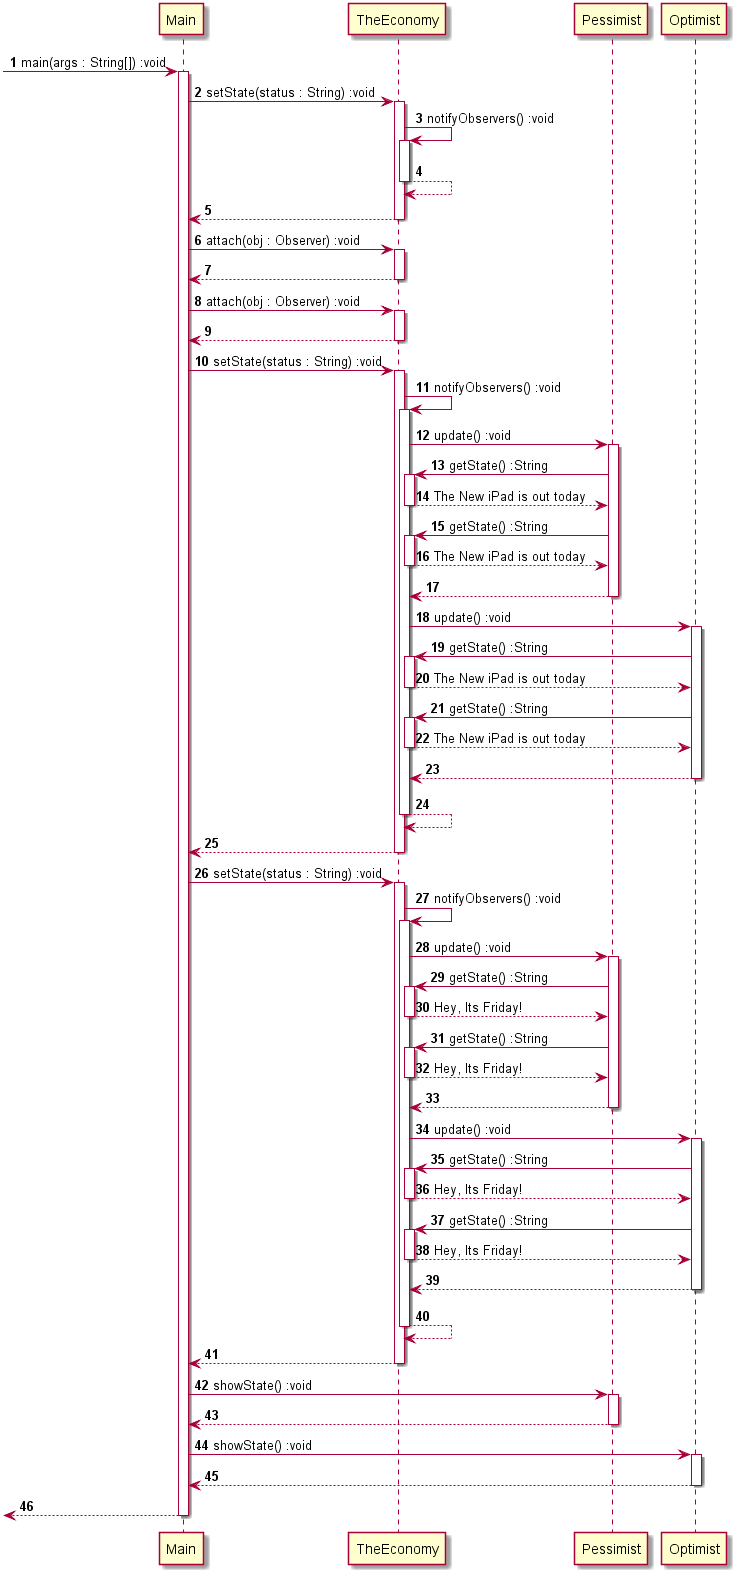

The diagram above was rendered by PlantUML. Its source (embedded in the PNG):
@startuml
autonumber
[-> Main: main(args : String[]) :void
activate Main
Main -> TheEconomy: setState(status : String) :void
activate TheEconomy
TheEconomy -> TheEconomy: notifyObservers() :void
activate TheEconomy
TheEconomy <-- TheEconomy
deactivate TheEconomy
Main <-- TheEconomy
deactivate TheEconomy
Main -> TheEconomy: attach(obj : Observer) :void
activate TheEconomy
Main <-- TheEconomy
deactivate TheEconomy
Main -> TheEconomy: attach(obj : Observer) :void
activate TheEconomy
Main <-- TheEconomy
deactivate TheEconomy
Main -> TheEconomy: setState(status : String) :void
activate TheEconomy
TheEconomy -> TheEconomy: notifyObservers() :void
activate TheEconomy
TheEconomy -> Pessimist: update() :void
activate Pessimist
Pessimist -> TheEconomy: getState() :String
activate TheEconomy
Pessimist <-- TheEconomy:The New iPad is out today
deactivate TheEconomy
Pessimist -> TheEconomy: getState() :String
activate TheEconomy
Pessimist <-- TheEconomy:The New iPad is out today
deactivate TheEconomy
TheEconomy <-- Pessimist
deactivate Pessimist
TheEconomy -> Optimist: update() :void
activate Optimist
Optimist -> TheEconomy: getState() :String
activate TheEconomy
Optimist <-- TheEconomy:The New iPad is out today
deactivate TheEconomy
Optimist -> TheEconomy: getState() :String
activate TheEconomy
Optimist <-- TheEconomy:The New iPad is out today
deactivate TheEconomy
TheEconomy <-- Optimist
deactivate Optimist
TheEconomy <-- TheEconomy
deactivate TheEconomy
Main <-- TheEconomy
deactivate TheEconomy
Main -> TheEconomy: setState(status : String) :void
activate TheEconomy
TheEconomy -> TheEconomy: notifyObservers() :void
activate TheEconomy
TheEconomy -> Pessimist: update() :void
activate Pessimist
Pessimist -> TheEconomy: getState() :String
activate TheEconomy
Pessimist <-- TheEconomy:Hey, Its Friday!
deactivate TheEconomy
Pessimist -> TheEconomy: getState() :String
activate TheEconomy
Pessimist <-- TheEconomy:Hey, Its Friday!
deactivate TheEconomy
TheEconomy <-- Pessimist
deactivate Pessimist
TheEconomy -> Optimist: update() :void
activate Optimist
Optimist -> TheEconomy: getState() :String
activate TheEconomy
Optimist <-- TheEconomy:Hey, Its Friday!
deactivate TheEconomy
Optimist -> TheEconomy: getState() :String
activate TheEconomy
Optimist <-- TheEconomy:Hey, Its Friday!
deactivate TheEconomy
TheEconomy <-- Optimist
deactivate Optimist
TheEconomy <-- TheEconomy
deactivate TheEconomy
Main <-- TheEconomy
deactivate TheEconomy
Main -> Pessimist: showState() :void
activate Pessimist
Main <-- Pessimist
deactivate Pessimist
Main -> Optimist: showState() :void
activate Optimist
Main <-- Optimist
deactivate Optimist
[<--Main
deactivate Main
@enduml